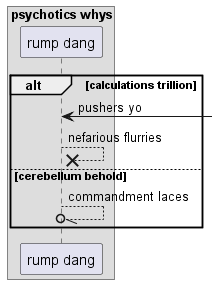

The diagram above was rendered by PlantUML. Its source (embedded in the PNG):
@startuml
box "psychotics whys"
participant "rump dang" as 0
end box
alt calculations trillion
0 <-] : pushers yo
0 -->x 0: nefarious flurries
else cerebellum behold
0 --//o 0: commandment laces
end
@enduml